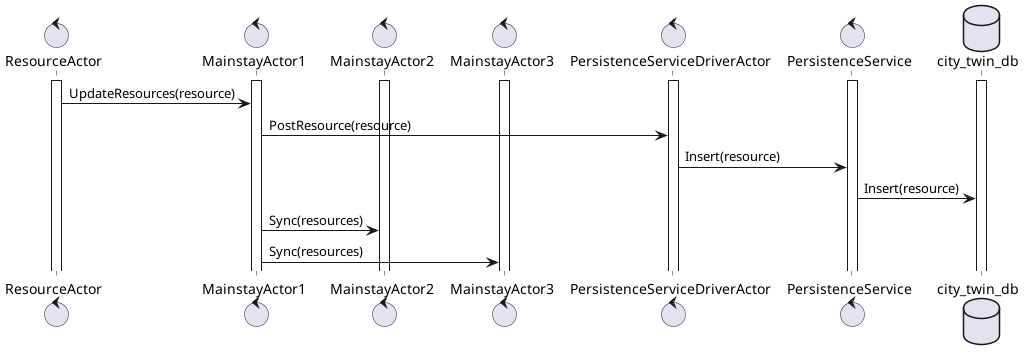

The diagram above was rendered by PlantUML. Its source (embedded in the PNG):
@startuml

control ResourceActor
control MainstayActor1
control MainstayActor2
control MainstayActor3
control PersistenceServiceDriverActor
control PersistenceService
database city_twin_db

activate ResourceActor
activate MainstayActor1
activate MainstayActor2
activate MainstayActor3
activate PersistenceServiceDriverActor
activate PersistenceService
activate city_twin_db

ResourceActor -> MainstayActor1 : UpdateResources(resource)
MainstayActor1 -> PersistenceServiceDriverActor : PostResource(resource)
PersistenceServiceDriverActor -> PersistenceService : Insert(resource)
PersistenceService -> city_twin_db : Insert(resource)

MainstayActor1 -> MainstayActor2 : Sync(resources)
MainstayActor1 -> MainstayActor3 : Sync(resources)

@enduml